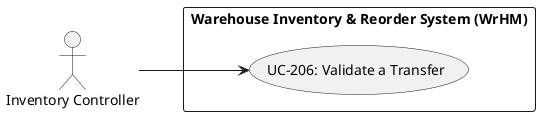

The diagram above was rendered by PlantUML. Its source (embedded in the PNG):
@startuml
left to right direction
actor "Inventory Controller" as Inventory_Controller
rectangle "Warehouse Inventory & Reorder System (WrHM)" {
  usecase "UC-206: Validate a Transfer" as UC_206
}
Inventory_Controller --> UC_206
@enduml